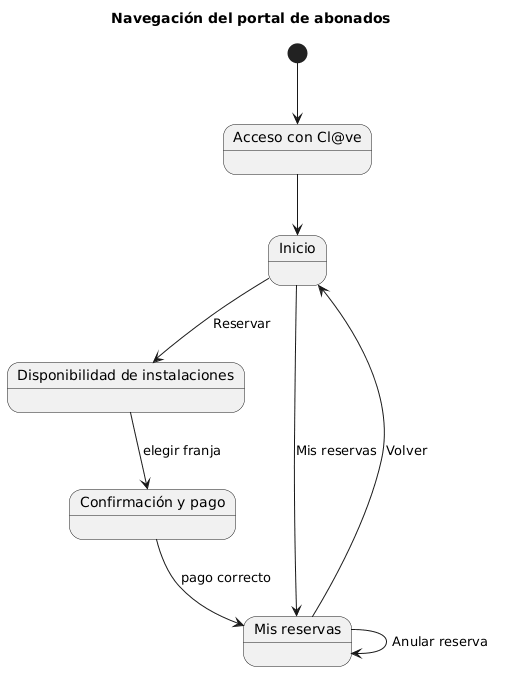

The diagram above was rendered by PlantUML. Its source (embedded in the PNG):
@startuml
skinparam defaultFontName Arial
title Navegación del portal de abonados
state "Acceso con Cl@ve" as acceso
state "Inicio" as inicio
state "Disponibilidad de instalaciones" as disponibilidad
state "Confirmación y pago" as confirmacion
state "Mis reservas" as misreservas
[*] --> acceso
acceso --> inicio
inicio --> disponibilidad : Reservar
inicio --> misreservas : Mis reservas
disponibilidad --> confirmacion : elegir franja
confirmacion --> misreservas : pago correcto
misreservas --> inicio : Volver
misreservas --> misreservas : Anular reserva
@enduml